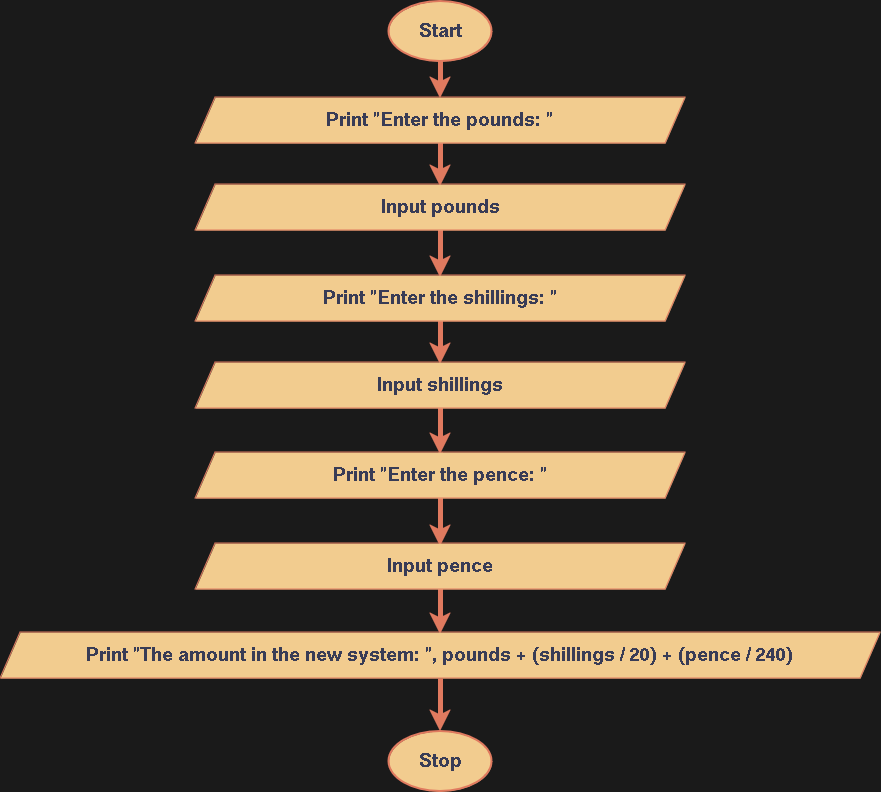

The diagram above was exported from draw.io. Its source (the exported page's mxGraphModel, read from the mxfile embedded in the PNG):
<mxGraphModel dx="1050" dy="823" grid="1" gridSize="10" guides="1" tooltips="1" connect="1" arrows="1" fold="1" page="1" pageScale="1" pageWidth="1169" pageHeight="827" background="#1A1A1A" math="0" shadow="0">
  <root>
    <mxCell id="WIyWlLk6GJQsqaUBKTNV-0" />
    <mxCell id="WIyWlLk6GJQsqaUBKTNV-1" parent="WIyWlLk6GJQsqaUBKTNV-0" />
    <mxCell id="EC7KEdpFA7-M5qW65sH6-85" style="edgeStyle=orthogonalEdgeStyle;rounded=0;orthogonalLoop=1;jettySize=auto;html=1;exitX=0.5;exitY=1;exitDx=0;exitDy=0;exitPerimeter=0;entryX=0.5;entryY=0;entryDx=0;entryDy=0;strokeColor=#E07A5F;fontColor=#393C56;fillColor=#F2CC8F;strokeWidth=5;" edge="1" parent="WIyWlLk6GJQsqaUBKTNV-1">
      <mxGeometry relative="1" as="geometry">
        <mxPoint x="535" y="57" as="sourcePoint" />
        <mxPoint x="535" y="107" as="targetPoint" />
      </mxGeometry>
    </mxCell>
    <mxCell id="EC7KEdpFA7-M5qW65sH6-11" value="&lt;b&gt;&lt;font style=&quot;font-size: 20px;&quot;&gt;Start&lt;/font&gt;&lt;/b&gt;" style="strokeWidth=2;html=1;shape=mxgraph.flowchart.start_1;whiteSpace=wrap;strokeColor=#E07A5F;fontColor=#393C56;fillColor=#F2CC8F;" vertex="1" parent="WIyWlLk6GJQsqaUBKTNV-1">
      <mxGeometry x="483.5" y="10" width="103" height="60" as="geometry" />
    </mxCell>
    <mxCell id="EC7KEdpFA7-M5qW65sH6-97" style="edgeStyle=orthogonalEdgeStyle;rounded=0;orthogonalLoop=1;jettySize=auto;html=1;exitX=0.5;exitY=1;exitDx=0;exitDy=0;entryX=0.5;entryY=0;entryDx=0;entryDy=0;strokeColor=#E07A5F;fontColor=#393C56;fillColor=#F2CC8F;strokeWidth=5;" edge="1" parent="WIyWlLk6GJQsqaUBKTNV-1">
      <mxGeometry relative="1" as="geometry">
        <mxPoint x="535" y="137" as="sourcePoint" />
        <mxPoint x="535" y="195" as="targetPoint" />
      </mxGeometry>
    </mxCell>
    <mxCell id="EC7KEdpFA7-M5qW65sH6-35" value="&lt;div&gt;Print &quot;Enter the pounds: &quot;&lt;br&gt;&lt;/div&gt;" style="shape=parallelogram;perimeter=parallelogramPerimeter;whiteSpace=wrap;html=1;fixedSize=1;strokeColor=#E07A5F;fontColor=#393C56;fillColor=#F2CC8F;fontStyle=1;fontSize=20;" vertex="1" parent="WIyWlLk6GJQsqaUBKTNV-1">
      <mxGeometry x="290" y="106" width="490" height="46" as="geometry" />
    </mxCell>
    <mxCell id="EC7KEdpFA7-M5qW65sH6-98" style="edgeStyle=orthogonalEdgeStyle;rounded=0;orthogonalLoop=1;jettySize=auto;html=1;exitX=0.5;exitY=1;exitDx=0;exitDy=0;entryX=0.5;entryY=0;entryDx=0;entryDy=0;strokeColor=#E07A5F;fontColor=#393C56;fillColor=#F2CC8F;strokeWidth=5;" edge="1" parent="WIyWlLk6GJQsqaUBKTNV-1">
      <mxGeometry relative="1" as="geometry">
        <mxPoint x="535" y="222" as="sourcePoint" />
        <mxPoint x="535" y="286" as="targetPoint" />
      </mxGeometry>
    </mxCell>
    <mxCell id="EC7KEdpFA7-M5qW65sH6-92" value="Input pounds" style="shape=parallelogram;perimeter=parallelogramPerimeter;whiteSpace=wrap;html=1;fixedSize=1;strokeColor=#E07A5F;fontColor=#393C56;fillColor=#F2CC8F;fontStyle=1;fontSize=20;" vertex="1" parent="WIyWlLk6GJQsqaUBKTNV-1">
      <mxGeometry x="290" y="193" width="490" height="46" as="geometry" />
    </mxCell>
    <mxCell id="EC7KEdpFA7-M5qW65sH6-101" style="edgeStyle=orthogonalEdgeStyle;rounded=0;orthogonalLoop=1;jettySize=auto;html=1;exitX=0.5;exitY=1;exitDx=0;exitDy=0;entryX=0.5;entryY=0;entryDx=0;entryDy=0;strokeColor=#E07A5F;fontColor=#393C56;fillColor=#F2CC8F;strokeWidth=5;" edge="1" parent="WIyWlLk6GJQsqaUBKTNV-1">
      <mxGeometry relative="1" as="geometry">
        <mxPoint x="535" y="302" as="sourcePoint" />
        <mxPoint x="535" y="373" as="targetPoint" />
      </mxGeometry>
    </mxCell>
    <mxCell id="EC7KEdpFA7-M5qW65sH6-102" value="&lt;div&gt;Print &quot;Enter the shillings: &quot;&lt;br&gt;&lt;/div&gt;" style="shape=parallelogram;perimeter=parallelogramPerimeter;whiteSpace=wrap;html=1;fixedSize=1;strokeColor=#E07A5F;fontColor=#393C56;fillColor=#F2CC8F;fontStyle=1;fontSize=20;" vertex="1" parent="WIyWlLk6GJQsqaUBKTNV-1">
      <mxGeometry x="290" y="284" width="490" height="46" as="geometry" />
    </mxCell>
    <mxCell id="EC7KEdpFA7-M5qW65sH6-113" style="edgeStyle=orthogonalEdgeStyle;rounded=0;orthogonalLoop=1;jettySize=auto;html=1;exitX=0.5;exitY=1;exitDx=0;exitDy=0;strokeColor=#E07A5F;fontColor=#393C56;fillColor=#F2CC8F;strokeWidth=5;" edge="1" parent="WIyWlLk6GJQsqaUBKTNV-1">
      <mxGeometry relative="1" as="geometry">
        <mxPoint x="535" y="463" as="targetPoint" />
        <mxPoint x="535" y="400" as="sourcePoint" />
      </mxGeometry>
    </mxCell>
    <mxCell id="EC7KEdpFA7-M5qW65sH6-104" value="&lt;div&gt;Input shillings&lt;br&gt;&lt;/div&gt;" style="shape=parallelogram;perimeter=parallelogramPerimeter;whiteSpace=wrap;html=1;fixedSize=1;strokeColor=#E07A5F;fontColor=#393C56;fillColor=#F2CC8F;fontStyle=1;fontSize=20;" vertex="1" parent="WIyWlLk6GJQsqaUBKTNV-1">
      <mxGeometry x="290" y="371" width="490" height="46" as="geometry" />
    </mxCell>
    <mxCell id="EC7KEdpFA7-M5qW65sH6-108" style="edgeStyle=orthogonalEdgeStyle;rounded=0;orthogonalLoop=1;jettySize=auto;html=1;exitX=0.5;exitY=1;exitDx=0;exitDy=0;entryX=0.5;entryY=0;entryDx=0;entryDy=0;strokeColor=#E07A5F;fontColor=#393C56;fillColor=#F2CC8F;strokeWidth=5;" edge="1" parent="WIyWlLk6GJQsqaUBKTNV-1">
      <mxGeometry relative="1" as="geometry">
        <mxPoint x="535" y="461" as="sourcePoint" />
        <mxPoint x="535" y="555" as="targetPoint" />
      </mxGeometry>
    </mxCell>
    <mxCell id="EC7KEdpFA7-M5qW65sH6-109" value="&lt;div&gt;Print &quot;Enter the pence: &quot;&lt;br&gt;&lt;/div&gt;" style="shape=parallelogram;perimeter=parallelogramPerimeter;whiteSpace=wrap;html=1;fixedSize=1;strokeColor=#E07A5F;fontColor=#393C56;fillColor=#F2CC8F;fontStyle=1;fontSize=20;" vertex="1" parent="WIyWlLk6GJQsqaUBKTNV-1">
      <mxGeometry x="290" y="461" width="490" height="46" as="geometry" />
    </mxCell>
    <mxCell id="EC7KEdpFA7-M5qW65sH6-115" style="edgeStyle=orthogonalEdgeStyle;rounded=0;orthogonalLoop=1;jettySize=auto;html=1;exitX=0.5;exitY=1;exitDx=0;exitDy=0;entryX=0.5;entryY=0;entryDx=0;entryDy=0;strokeColor=#E07A5F;fontColor=#393C56;fillColor=#F2CC8F;strokeWidth=5;" edge="1" parent="WIyWlLk6GJQsqaUBKTNV-1">
      <mxGeometry relative="1" as="geometry">
        <mxPoint x="535" y="591" as="sourcePoint" />
        <mxPoint x="535" y="643" as="targetPoint" />
      </mxGeometry>
    </mxCell>
    <mxCell id="EC7KEdpFA7-M5qW65sH6-111" value="&lt;div&gt;Input pence&lt;br&gt;&lt;/div&gt;" style="shape=parallelogram;perimeter=parallelogramPerimeter;whiteSpace=wrap;html=1;fixedSize=1;strokeColor=#E07A5F;fontColor=#393C56;fillColor=#F2CC8F;fontStyle=1;fontSize=20;" vertex="1" parent="WIyWlLk6GJQsqaUBKTNV-1">
      <mxGeometry x="290" y="552" width="490" height="46" as="geometry" />
    </mxCell>
    <mxCell id="EC7KEdpFA7-M5qW65sH6-114" value="&lt;div&gt;Print &quot;The amount in the new system: &quot;, pounds + (shillings / 20) + (pence / 240)&lt;br&gt;&lt;/div&gt;" style="shape=parallelogram;perimeter=parallelogramPerimeter;whiteSpace=wrap;html=1;fixedSize=1;strokeColor=#E07A5F;fontColor=#393C56;fillColor=#F2CC8F;fontStyle=1;fontSize=20;" vertex="1" parent="WIyWlLk6GJQsqaUBKTNV-1">
      <mxGeometry x="95" y="641" width="880" height="46" as="geometry" />
    </mxCell>
    <mxCell id="EC7KEdpFA7-M5qW65sH6-116" value="&lt;font style=&quot;font-size: 20px;&quot;&gt;&lt;b&gt;Stop&lt;/b&gt;&lt;/font&gt;" style="strokeWidth=2;html=1;shape=mxgraph.flowchart.start_1;whiteSpace=wrap;strokeColor=#E07A5F;fontColor=#393C56;fillColor=#F2CC8F;" vertex="1" parent="WIyWlLk6GJQsqaUBKTNV-1">
      <mxGeometry x="483.5" y="740" width="103" height="60" as="geometry" />
    </mxCell>
    <mxCell id="EC7KEdpFA7-M5qW65sH6-117" style="edgeStyle=orthogonalEdgeStyle;rounded=0;orthogonalLoop=1;jettySize=auto;html=1;exitX=0.5;exitY=1;exitDx=0;exitDy=0;entryX=0.5;entryY=0;entryDx=0;entryDy=0;entryPerimeter=0;strokeColor=#E07A5F;fontColor=#393C56;fillColor=#F2CC8F;strokeWidth=5;" edge="1" parent="WIyWlLk6GJQsqaUBKTNV-1" source="EC7KEdpFA7-M5qW65sH6-114" target="EC7KEdpFA7-M5qW65sH6-116">
      <mxGeometry relative="1" as="geometry" />
    </mxCell>
  </root>
</mxGraphModel>